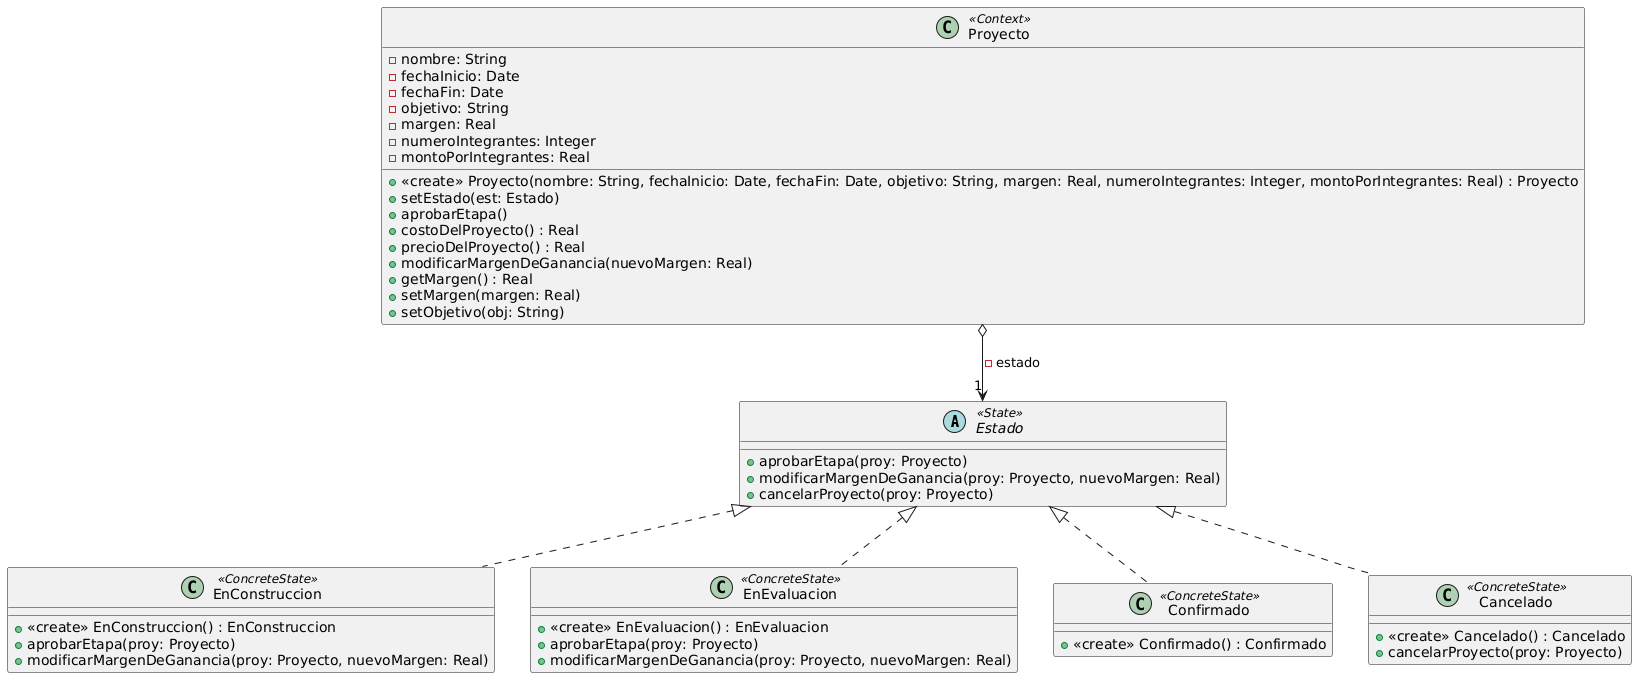

The diagram above was rendered by PlantUML. Its source (embedded in the PNG):
@startuml
abstract class Estado <<State>> {
    +aprobarEtapa(proy: Proyecto)
    +modificarMargenDeGanancia(proy: Proyecto, nuevoMargen: Real)
    +cancelarProyecto(proy: Proyecto)
  }

  class EnConstruccion <<ConcreteState>> {
    +<<create>> EnConstruccion() : EnConstruccion
    +aprobarEtapa(proy: Proyecto)
    +modificarMargenDeGanancia(proy: Proyecto, nuevoMargen: Real)
  }

  class EnEvaluacion <<ConcreteState>> {
    +<<create>> EnEvaluacion() : EnEvaluacion
    +aprobarEtapa(proy: Proyecto)
    +modificarMargenDeGanancia(proy: Proyecto, nuevoMargen: Real)
  }

  class Confirmado <<ConcreteState>> {
    +<<create>> Confirmado() : Confirmado
  }

  class Cancelado <<ConcreteState>> {
    +<<create>> Cancelado() : Cancelado
    +cancelarProyecto(proy: Proyecto)
  }

  class Proyecto <<Context>> {
    -nombre: String
    -fechaInicio: Date
    -fechaFin: Date
    -objetivo: String
    -margen: Real
    -numeroIntegrantes: Integer
    -montoPorIntegrantes: Real
    +<<create>> Proyecto(nombre: String, fechaInicio: Date, fechaFin: Date, objetivo: String, margen: Real, numeroIntegrantes: Integer, montoPorIntegrantes: Real) : Proyecto
    +setEstado(est: Estado)
    +aprobarEtapa()
    +costoDelProyecto() : Real
    +precioDelProyecto() : Real
    +modificarMargenDeGanancia(nuevoMargen: Real)
    +getMargen() : Real
    +setMargen(margen: Real)
    +setObjetivo(obj: String)
  }

  Proyecto o--> "1" Estado : -estado
  Estado <|.. EnConstruccion
  Estado <|.. EnEvaluacion
  Estado <|.. Confirmado
  Estado <|.. Cancelado
@enduml